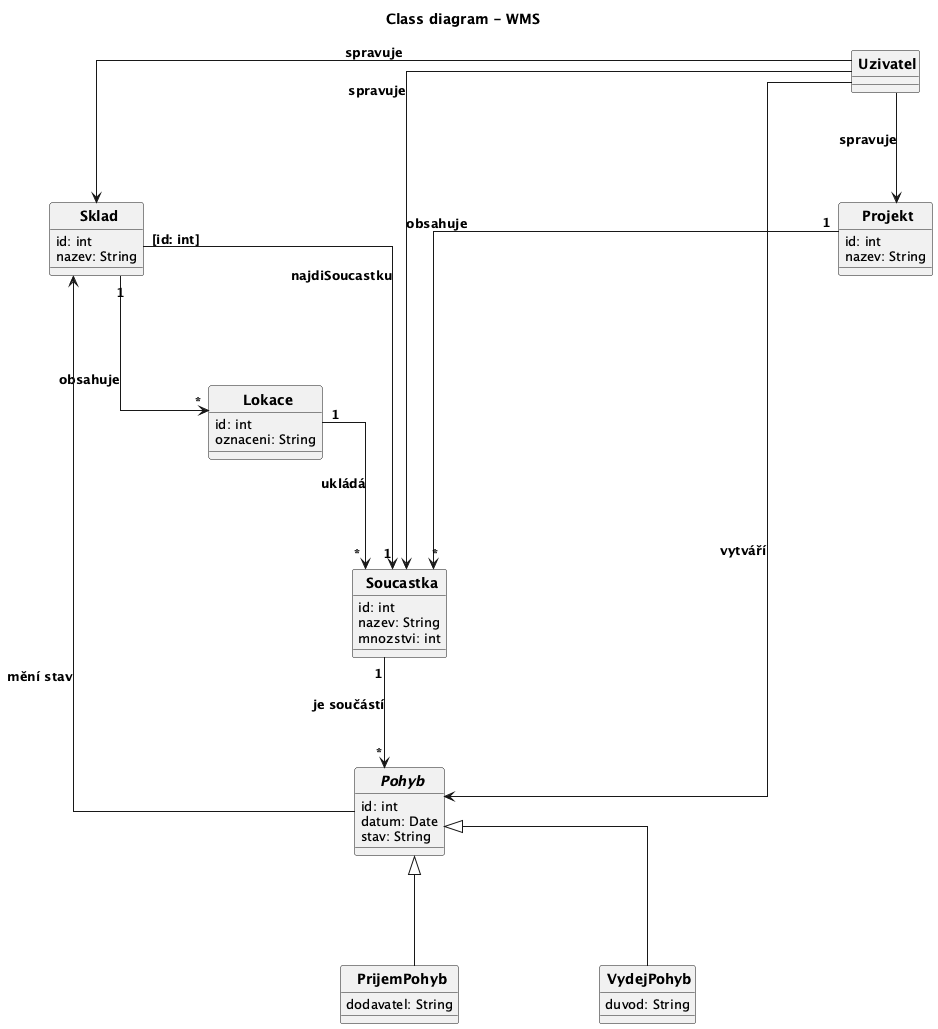

The diagram above was rendered by PlantUML. Its source (embedded in the PNG):
@startuml
title Class diagram - WMS
top to bottom direction
skinparam CircledCharacterRadius 0
skinparam CircledCharacterFontSize 0
skinparam defaultFontSize 13
skinparam classFontSize 14
skinparam classFontStyle bold
skinparam ArrowFontSize 13
skinparam ArrowFontStyle bold
skinparam linetype ortho
skinparam nodesep 140
skinparam ranksep 110

class Uzivatel {
}

class Projekt {
  id: int
  nazev: String
}

class Soucastka {
  id: int
  nazev: String
  mnozstvi: int
}

abstract class Pohyb {
  id: int
  datum: Date
  stav: String
}

class PrijemPohyb {
  dodavatel: String
}

class VydejPohyb {
  duvod: String
}

class Sklad {
  id: int
  nazev: String
}

class Lokace {
  id: int
  oznaceni: String
}

' generalizace
PrijemPohyb --|> Pohyb
VydejPohyb --|> Pohyb

' kvalifikovana vazba
Sklad "[id: int]" --> "1" Soucastka : najdiSoucastku

' datove vztahy
Projekt "1" --> "*" Soucastka : obsahuje
Soucastka "1" --> "*" Pohyb : je součástí
Sklad "1" --> "*" Lokace : obsahuje
Lokace "1" --> "*" Soucastka : ukládá
Pohyb --> Sklad : mění stav

' uzivatel
Uzivatel --> Pohyb : vytváří
Uzivatel --> Soucastka : spravuje
Uzivatel --> Projekt : spravuje
Uzivatel --> Sklad : spravuje

' layout - Soucastka nahore uprostred
Uzivatel -[hidden]right- Projekt
Projekt -[hidden]right- Soucastka
Soucastka -[hidden]right- Sklad
Soucastka -[hidden]down- Pohyb
PrijemPohyb -[hidden]right- VydejPohyb
Pohyb -[hidden]down- PrijemPohyb
Sklad -[hidden]down- Lokace

@enduml